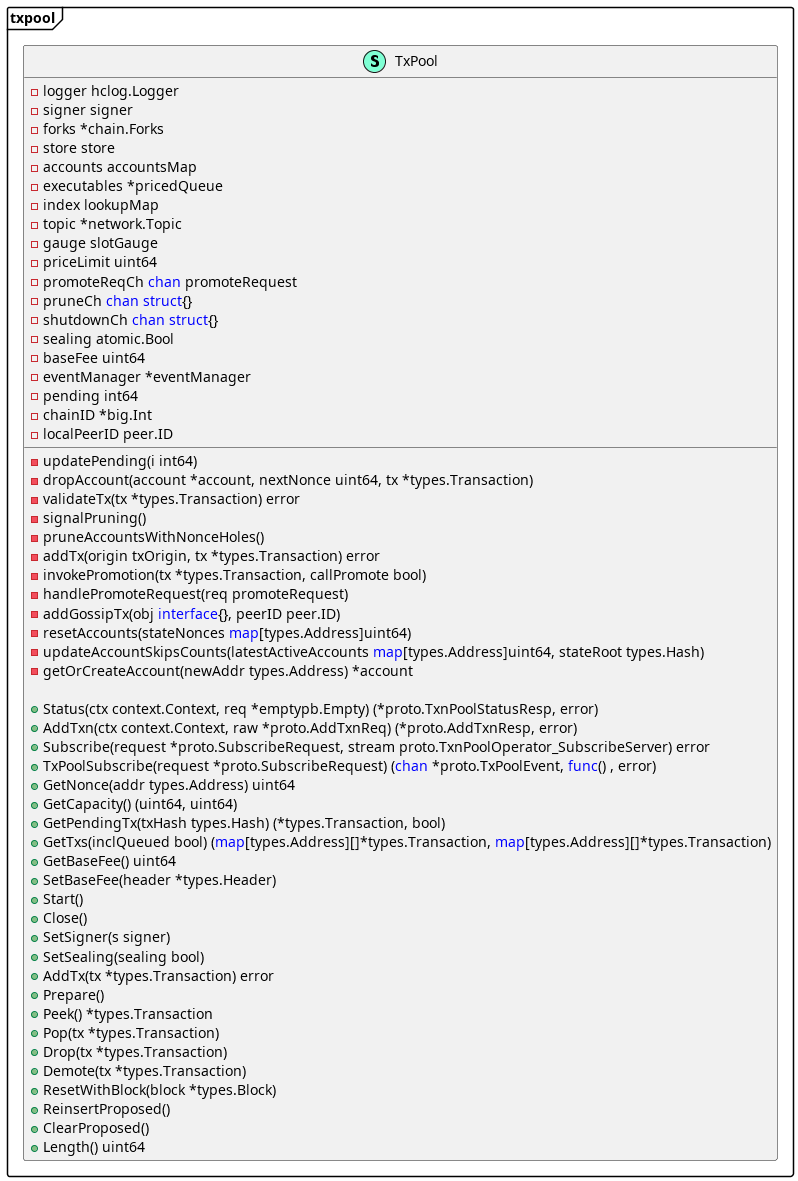

The diagram above was rendered by PlantUML. Its source (embedded in the PNG):
@startuml

skinparam packageStyle frame
namespace txpool {

    class TxPool << (S,Aquamarine) >> {
        - logger hclog.Logger
        - signer signer
        - forks *chain.Forks
        - store store
        - accounts accountsMap
        - executables *pricedQueue
        - index lookupMap
        - topic *network.Topic
        - gauge slotGauge
        - priceLimit uint64
        - promoteReqCh <font color=blue>chan</font> promoteRequest
        - pruneCh <font color=blue>chan</font> <font color=blue>struct</font>{}
        - shutdownCh <font color=blue>chan</font> <font color=blue>struct</font>{}
        - sealing atomic.Bool
        - baseFee uint64
        - eventManager *eventManager
        - pending int64
        - chainID *big.Int
        - localPeerID peer.ID

        - updatePending(i int64) 
        - dropAccount(account *account, nextNonce uint64, tx *types.Transaction) 
        - validateTx(tx *types.Transaction) error
        - signalPruning() 
        - pruneAccountsWithNonceHoles() 
        - addTx(origin txOrigin, tx *types.Transaction) error
        - invokePromotion(tx *types.Transaction, callPromote bool) 
        - handlePromoteRequest(req promoteRequest) 
        - addGossipTx(obj <font color=blue>interface</font>{}, peerID peer.ID) 
        - resetAccounts(stateNonces <font color=blue>map</font>[types.Address]uint64) 
        - updateAccountSkipsCounts(latestActiveAccounts <font color=blue>map</font>[types.Address]uint64, stateRoot types.Hash) 
        - getOrCreateAccount(newAddr types.Address) *account

        + Status(ctx context.Context, req *emptypb.Empty) (*proto.TxnPoolStatusResp, error)
        + AddTxn(ctx context.Context, raw *proto.AddTxnReq) (*proto.AddTxnResp, error)
        + Subscribe(request *proto.SubscribeRequest, stream proto.TxnPoolOperator_SubscribeServer) error
        + TxPoolSubscribe(request *proto.SubscribeRequest) (<font color=blue>chan</font> *proto.TxPoolEvent, <font color=blue>func</font>() , error)
        + GetNonce(addr types.Address) uint64
        + GetCapacity() (uint64, uint64)
        + GetPendingTx(txHash types.Hash) (*types.Transaction, bool)
        + GetTxs(inclQueued bool) (<font color=blue>map</font>[types.Address][]*types.Transaction, <font color=blue>map</font>[types.Address][]*types.Transaction)
        + GetBaseFee() uint64
        + SetBaseFee(header *types.Header) 
        + Start() 
        + Close() 
        + SetSigner(s signer) 
        + SetSealing(sealing bool) 
        + AddTx(tx *types.Transaction) error
        + Prepare() 
        + Peek() *types.Transaction
        + Pop(tx *types.Transaction) 
        + Drop(tx *types.Transaction) 
        + Demote(tx *types.Transaction) 
        + ResetWithBlock(block *types.Block) 
        + ReinsertProposed() 
        + ClearProposed() 
        + Length() uint64

    }
}

@enduml